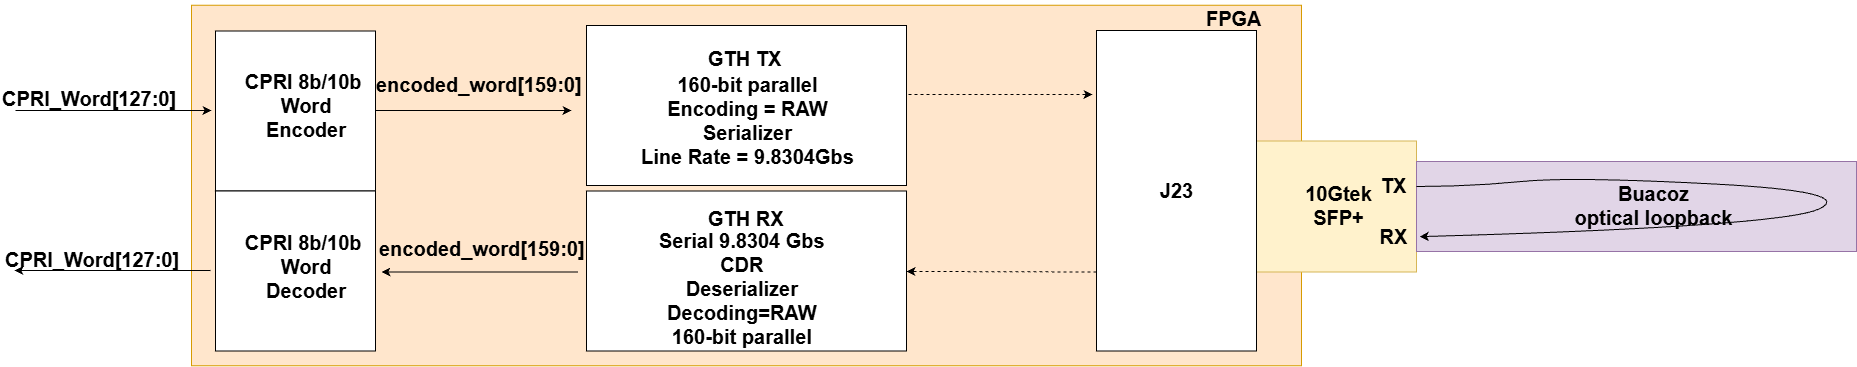

The diagram above was exported from draw.io. Its source (the exported page's mxGraphModel, read from the mxfile embedded in the PNG):
<mxGraphModel dx="3954" dy="4956" grid="1" gridSize="10" guides="1" tooltips="1" connect="1" arrows="1" fold="1" page="1" pageScale="1" pageWidth="1169" pageHeight="827" math="0" shadow="0">
  <root>
    <mxCell id="0" />
    <mxCell id="1" parent="0" />
    <mxCell id="OjcS6ZTbjxYLpXmX6ilL-33" parent="1" style="rounded=0;whiteSpace=wrap;html=1;fillColor=#ffe6cc;strokeColor=#d79b00;" value="" vertex="1">
      <mxGeometry height="360.5" width="1110" x="-768" y="-3165.25" as="geometry" />
    </mxCell>
    <mxCell id="SG4lGHfNAMvjThBr5Hu4-1" parent="1" style="rounded=0;whiteSpace=wrap;html=1;" value="" vertex="1">
      <mxGeometry height="160" width="160" x="-744" y="-3139.5" as="geometry" />
    </mxCell>
    <mxCell id="zzXx7p-PehONFbku7BLB-5" parent="1" style="text;html=1;whiteSpace=wrap;strokeColor=none;fillColor=none;align=center;verticalAlign=middle;rounded=0;" value="&lt;b&gt;&lt;font style=&quot;font-size: 20px;&quot;&gt;CPRI 8b/10b&amp;nbsp;&lt;/font&gt;&lt;/b&gt;&lt;div&gt;&lt;b&gt;&lt;font style=&quot;font-size: 20px;&quot;&gt;Word&lt;/font&gt;&lt;/b&gt;&lt;div&gt;&lt;b&gt;&lt;font style=&quot;font-size: 20px;&quot;&gt;Encoder&lt;/font&gt;&lt;/b&gt;&lt;/div&gt;&lt;/div&gt;" vertex="1">
      <mxGeometry height="21" width="207.5" x="-756.75" y="-3075.5" as="geometry" />
    </mxCell>
    <mxCell id="OjcS6ZTbjxYLpXmX6ilL-10" edge="1" parent="1" style="endArrow=classic;html=1;rounded=0;defaultLabelBackgroundColor=page;exitX=0.026;exitY=0.804;exitDx=0;exitDy=0;exitPerimeter=0;dashed=1;" value="">
      <mxGeometry height="50" relative="1" width="50" as="geometry">
        <mxPoint x="-63" y="-3076" as="sourcePoint" />
        <mxPoint x="133" y="-3076" as="targetPoint" />
      </mxGeometry>
    </mxCell>
    <mxCell id="OjcS6ZTbjxYLpXmX6ilL-23" parent="1" style="rounded=0;whiteSpace=wrap;html=1;fillColor=#fff2cc;strokeColor=#d6b656;" value="" vertex="1">
      <mxGeometry height="131" width="160" x="297" y="-3029.5" as="geometry" />
    </mxCell>
    <mxCell id="OjcS6ZTbjxYLpXmX6ilL-24" parent="1" style="text;html=1;whiteSpace=wrap;strokeColor=none;fillColor=none;align=center;verticalAlign=middle;rounded=0;" value="&lt;span style=&quot;font-size: 20px;&quot;&gt;&lt;b&gt;TX&lt;/b&gt;&lt;/span&gt;" vertex="1">
      <mxGeometry height="30" width="55" x="407" y="-3000" as="geometry" />
    </mxCell>
    <mxCell id="9nCauJuNKnKxZQ8AAz3_-1" parent="1" style="text;whiteSpace=wrap;html=1;" value="&lt;span style=&quot;forced-color-adjust: none; color: rgb(0, 0, 0); font-family: Helvetica; font-size: 12px; font-style: normal; font-variant-ligatures: normal; font-variant-caps: normal; letter-spacing: normal; orphans: 2; text-align: center; text-indent: 0px; text-transform: none; widows: 2; word-spacing: 0px; -webkit-text-stroke-width: 0px; white-space: normal; text-decoration-thickness: initial; text-decoration-style: initial; text-decoration-color: initial;&quot;&gt;&lt;font style=&quot;forced-color-adjust: none; font-size: 20px;&quot;&gt;&lt;b&gt;CPRI_Word[127:0]&lt;/b&gt;&lt;/font&gt;&lt;/span&gt;" vertex="1">
      <mxGeometry height="50" width="215" x="-959" y="-3090" as="geometry" />
    </mxCell>
    <mxCell id="9nCauJuNKnKxZQ8AAz3_-2" edge="1" parent="1" style="endArrow=classic;html=1;rounded=0;defaultLabelBackgroundColor=page;exitX=0.026;exitY=0.804;exitDx=0;exitDy=0;exitPerimeter=0;" value="">
      <mxGeometry height="50" relative="1" width="50" as="geometry">
        <mxPoint x="-944" y="-3060" as="sourcePoint" />
        <mxPoint x="-748" y="-3060" as="targetPoint" />
      </mxGeometry>
    </mxCell>
    <mxCell id="9nCauJuNKnKxZQ8AAz3_-4" parent="1" style="rounded=0;whiteSpace=wrap;html=1;" value="&lt;span&gt;&lt;br&gt;&lt;/span&gt;" vertex="1">
      <mxGeometry height="160" width="320" x="-373" y="-3145" as="geometry" />
    </mxCell>
    <mxCell id="9nCauJuNKnKxZQ8AAz3_-5" parent="1" style="text;whiteSpace=wrap;html=1;" value="&lt;span style=&quot;forced-color-adjust: none; color: rgb(0, 0, 0); font-family: Helvetica; font-size: 12px; font-style: normal; font-variant-ligatures: normal; font-variant-caps: normal; letter-spacing: normal; orphans: 2; text-align: center; text-indent: 0px; text-transform: none; widows: 2; word-spacing: 0px; -webkit-text-stroke-width: 0px; white-space: normal; text-decoration-thickness: initial; text-decoration-style: initial; text-decoration-color: initial;&quot;&gt;&lt;font style=&quot;forced-color-adjust: none; font-size: 20px;&quot;&gt;&lt;b&gt;GTH TX&lt;/b&gt;&lt;/font&gt;&lt;/span&gt;" vertex="1">
      <mxGeometry height="50" width="80" x="-253" y="-3130.5" as="geometry" />
    </mxCell>
    <mxCell id="9nCauJuNKnKxZQ8AAz3_-6" parent="1" style="text;whiteSpace=wrap;html=1;" value="&lt;div style=&quot;text-align: center;&quot;&gt;&lt;b style=&quot;font-size: 20px;&quot;&gt;160-bit parallel&lt;/b&gt;&lt;/div&gt;&lt;div style=&quot;text-align: center;&quot;&gt;&lt;b style=&quot;font-size: 20px;&quot;&gt;Encoding = RAW&lt;/b&gt;&lt;/div&gt;&lt;div style=&quot;text-align: center;&quot;&gt;&lt;b style=&quot;font-size: 20px;&quot;&gt;Serializer&lt;/b&gt;&lt;/div&gt;&lt;div style=&quot;text-align: center;&quot;&gt;&lt;b style=&quot;font-size: 20px;&quot;&gt;Line Rate = 9.8304Gbs&lt;/b&gt;&lt;/div&gt;" vertex="1">
      <mxGeometry height="50" width="230" x="-320" y="-3104.5" as="geometry" />
    </mxCell>
    <mxCell id="9nCauJuNKnKxZQ8AAz3_-7" parent="1" style="rounded=0;whiteSpace=wrap;html=1;fillColor=#e1d5e7;strokeColor=#9673a6;" value="" vertex="1">
      <mxGeometry height="90" width="440" x="457" y="-3009" as="geometry" />
    </mxCell>
    <mxCell id="9nCauJuNKnKxZQ8AAz3_-8" edge="1" parent="1" style="curved=1;curveGeometry=1;endArrow=classic;html=1;rounded=0;defaultLabelBackgroundColor=page;entryX=0.007;entryY=0.835;entryDx=0;entryDy=0;entryPerimeter=0;" target="9nCauJuNKnKxZQ8AAz3_-7" value="">
      <mxGeometry height="50" relative="1" width="50" x="-0.8765" as="geometry">
        <Array as="points">
          <mxPoint x="512" y="-2984" />
          <mxPoint x="612" y="-2994" />
          <mxPoint x="897" y="-2979" />
          <mxPoint x="822" y="-2944" />
        </Array>
        <mxPoint x="457" y="-2984" as="sourcePoint" />
        <mxPoint x="472" y="-2934" as="targetPoint" />
      </mxGeometry>
    </mxCell>
    <mxCell id="9nCauJuNKnKxZQ8AAz3_-9" parent="1" style="text;html=1;whiteSpace=wrap;strokeColor=none;fillColor=none;align=center;verticalAlign=middle;rounded=0;" value="&lt;span style=&quot;font-size: 20px;&quot;&gt;&lt;b&gt;Buacoz&lt;/b&gt;&lt;/span&gt;&lt;div&gt;&lt;span style=&quot;font-size: 20px;&quot;&gt;&lt;b&gt;optical loopback&lt;/b&gt;&lt;/span&gt;&lt;/div&gt;" vertex="1">
      <mxGeometry height="30" width="215" x="587" y="-2980" as="geometry" />
    </mxCell>
    <mxCell id="9nCauJuNKnKxZQ8AAz3_-10" parent="1" style="text;html=1;whiteSpace=wrap;strokeColor=none;fillColor=none;align=center;verticalAlign=middle;rounded=0;" value="&lt;span style=&quot;font-size: 20px;&quot;&gt;&lt;b&gt;RX&lt;/b&gt;&lt;/span&gt;" vertex="1">
      <mxGeometry height="30" width="55" x="407" y="-2949" as="geometry" />
    </mxCell>
    <mxCell id="9nCauJuNKnKxZQ8AAz3_-11" parent="1" style="text;html=1;whiteSpace=wrap;strokeColor=none;fillColor=none;align=center;verticalAlign=middle;rounded=0;" value="&lt;span style=&quot;font-size: 20px;&quot;&gt;&lt;b&gt;10Gtek SFP+&lt;/b&gt;&lt;/span&gt;" vertex="1">
      <mxGeometry height="30" width="55" x="352" y="-2980" as="geometry" />
    </mxCell>
    <mxCell id="9nCauJuNKnKxZQ8AAz3_-12" parent="1" style="rounded=0;whiteSpace=wrap;html=1;" value="" vertex="1">
      <mxGeometry height="320.5" width="160" x="137" y="-3140" as="geometry" />
    </mxCell>
    <mxCell id="9nCauJuNKnKxZQ8AAz3_-14" parent="1" style="text;html=1;whiteSpace=wrap;strokeColor=none;fillColor=none;align=center;verticalAlign=middle;rounded=0;" value="&lt;span style=&quot;font-size: 20px;&quot;&gt;&lt;b&gt;J23&lt;/b&gt;&lt;/span&gt;" vertex="1">
      <mxGeometry height="30" width="55" x="189.5" y="-2994.75" as="geometry" />
    </mxCell>
    <mxCell id="9nCauJuNKnKxZQ8AAz3_-15" edge="1" parent="1" style="endArrow=classic;html=1;rounded=0;defaultLabelBackgroundColor=page;exitX=0.026;exitY=0.804;exitDx=0;exitDy=0;exitPerimeter=0;dashed=1;" target="9nCauJuNKnKxZQ8AAz3_-21" value="">
      <mxGeometry height="50" relative="1" width="50" as="geometry">
        <mxPoint x="137" y="-2898.5" as="sourcePoint" />
        <mxPoint x="-59" y="-2898.5" as="targetPoint" />
      </mxGeometry>
    </mxCell>
    <mxCell id="9nCauJuNKnKxZQ8AAz3_-16" edge="1" parent="1" style="endArrow=classic;html=1;rounded=0;defaultLabelBackgroundColor=page;exitX=0.026;exitY=0.804;exitDx=0;exitDy=0;exitPerimeter=0;" value="">
      <mxGeometry height="50" relative="1" width="50" as="geometry">
        <mxPoint x="-584" y="-3060" as="sourcePoint" />
        <mxPoint x="-388" y="-3060" as="targetPoint" />
      </mxGeometry>
    </mxCell>
    <mxCell id="9nCauJuNKnKxZQ8AAz3_-21" parent="1" style="rounded=0;whiteSpace=wrap;html=1;" value="&lt;span&gt;&lt;br&gt;&lt;/span&gt;" vertex="1">
      <mxGeometry height="160" width="320" x="-373" y="-2979.5" as="geometry" />
    </mxCell>
    <mxCell id="9nCauJuNKnKxZQ8AAz3_-22" parent="1" style="text;whiteSpace=wrap;html=1;" value="&lt;span style=&quot;forced-color-adjust: none; color: rgb(0, 0, 0); font-family: Helvetica; font-size: 12px; font-style: normal; font-variant-ligatures: normal; font-variant-caps: normal; letter-spacing: normal; orphans: 2; text-align: center; text-indent: 0px; text-transform: none; widows: 2; word-spacing: 0px; -webkit-text-stroke-width: 0px; white-space: normal; text-decoration-thickness: initial; text-decoration-style: initial; text-decoration-color: initial;&quot;&gt;&lt;font style=&quot;forced-color-adjust: none; font-size: 20px;&quot;&gt;&lt;b&gt;GTH RX&lt;/b&gt;&lt;/font&gt;&lt;/span&gt;" vertex="1">
      <mxGeometry height="50" width="80" x="-253" y="-2970" as="geometry" />
    </mxCell>
    <mxCell id="9nCauJuNKnKxZQ8AAz3_-23" parent="1" style="text;whiteSpace=wrap;html=1;" value="&lt;div style=&quot;text-align: center;&quot;&gt;&lt;div&gt;&lt;span style=&quot;font-size: 20px;&quot;&gt;&lt;b&gt;Serial 9.8304 Gbs&lt;/b&gt;&lt;/span&gt;&lt;/div&gt;&lt;div&gt;&lt;span style=&quot;font-size: 20px;&quot;&gt;&lt;b&gt;CDR&lt;/b&gt;&lt;/span&gt;&lt;/div&gt;&lt;div&gt;&lt;span style=&quot;font-size: 20px;&quot;&gt;&lt;b&gt;Deserializer&lt;/b&gt;&lt;/span&gt;&lt;/div&gt;&lt;div&gt;&lt;span style=&quot;font-size: 20px;&quot;&gt;&lt;b&gt;Decoding=RAW&lt;/b&gt;&lt;/span&gt;&lt;/div&gt;&lt;div&gt;&lt;span style=&quot;font-size: 20px;&quot;&gt;&lt;b&gt;160-bit parallel&lt;/b&gt;&lt;/span&gt;&lt;/div&gt;&lt;/div&gt;" vertex="1">
      <mxGeometry height="50" width="230" x="-302" y="-2948.5" as="geometry" />
    </mxCell>
    <mxCell id="9nCauJuNKnKxZQ8AAz3_-24" edge="1" parent="1" style="endArrow=classic;html=1;rounded=0;defaultLabelBackgroundColor=page;exitX=0.026;exitY=0.804;exitDx=0;exitDy=0;exitPerimeter=0;" value="">
      <mxGeometry height="50" relative="1" width="50" as="geometry">
        <mxPoint x="-382" y="-2898.5" as="sourcePoint" />
        <mxPoint x="-578" y="-2898.5" as="targetPoint" />
      </mxGeometry>
    </mxCell>
    <mxCell id="9nCauJuNKnKxZQ8AAz3_-27" parent="1" style="rounded=0;whiteSpace=wrap;html=1;" value="" vertex="1">
      <mxGeometry height="160" width="160" x="-744" y="-2979.5" as="geometry" />
    </mxCell>
    <mxCell id="9nCauJuNKnKxZQ8AAz3_-28" parent="1" style="text;html=1;whiteSpace=wrap;strokeColor=none;fillColor=none;align=center;verticalAlign=middle;rounded=0;" value="&lt;b&gt;&lt;font style=&quot;font-size: 20px;&quot;&gt;CPRI 8b/10b&amp;nbsp;&lt;/font&gt;&lt;/b&gt;&lt;div&gt;&lt;b&gt;&lt;font style=&quot;font-size: 20px;&quot;&gt;Word&lt;/font&gt;&lt;/b&gt;&lt;div&gt;&lt;b&gt;&lt;font style=&quot;font-size: 20px;&quot;&gt;Decoder&lt;/font&gt;&lt;/b&gt;&lt;/div&gt;&lt;/div&gt;" vertex="1">
      <mxGeometry height="21" width="207.5" x="-756.75" y="-2915" as="geometry" />
    </mxCell>
    <mxCell id="9nCauJuNKnKxZQ8AAz3_-29" parent="1" style="text;whiteSpace=wrap;html=1;" value="&lt;span style=&quot;forced-color-adjust: none; color: rgb(0, 0, 0); font-family: Helvetica; font-size: 12px; font-style: normal; font-variant-ligatures: normal; font-variant-caps: normal; letter-spacing: normal; orphans: 2; text-align: center; text-indent: 0px; text-transform: none; widows: 2; word-spacing: 0px; -webkit-text-stroke-width: 0px; white-space: normal; text-decoration-thickness: initial; text-decoration-style: initial; text-decoration-color: initial;&quot;&gt;&lt;font style=&quot;forced-color-adjust: none; font-size: 20px;&quot;&gt;&lt;b&gt;CPRI_Word[127:0]&lt;/b&gt;&lt;/font&gt;&lt;/span&gt;" vertex="1">
      <mxGeometry height="50" width="215" x="-956" y="-2929.5" as="geometry" />
    </mxCell>
    <mxCell id="9nCauJuNKnKxZQ8AAz3_-30" edge="1" parent="1" style="endArrow=classic;html=1;rounded=0;defaultLabelBackgroundColor=page;exitX=0.026;exitY=0.804;exitDx=0;exitDy=0;exitPerimeter=0;" value="">
      <mxGeometry height="50" relative="1" width="50" as="geometry">
        <mxPoint x="-749" y="-2900" as="sourcePoint" />
        <mxPoint x="-945" y="-2900" as="targetPoint" />
      </mxGeometry>
    </mxCell>
    <mxCell id="9nCauJuNKnKxZQ8AAz3_-31" parent="1" style="text;whiteSpace=wrap;html=1;" value="&lt;span style=&quot;forced-color-adjust: none; color: rgb(0, 0, 0); font-family: Helvetica; font-size: 12px; font-style: normal; font-variant-ligatures: normal; font-variant-caps: normal; letter-spacing: normal; orphans: 2; text-align: center; text-indent: 0px; text-transform: none; widows: 2; word-spacing: 0px; -webkit-text-stroke-width: 0px; white-space: normal; text-decoration-thickness: initial; text-decoration-style: initial; text-decoration-color: initial;&quot;&gt;&lt;font style=&quot;forced-color-adjust: none; font-size: 20px;&quot;&gt;&lt;b&gt;FPGA&lt;/b&gt;&lt;/font&gt;&lt;/span&gt;" vertex="1">
      <mxGeometry height="50" width="80" x="244.5" y="-3170" as="geometry" />
    </mxCell>
    <mxCell id="9nCauJuNKnKxZQ8AAz3_-34" parent="1" style="text;whiteSpace=wrap;html=1;" value="&lt;b style=&quot;forced-color-adjust: none; color: rgb(0, 0, 0); font-family: Helvetica; font-size: 20px; font-style: normal; font-variant-ligatures: normal; font-variant-caps: normal; letter-spacing: normal; orphans: 2; text-align: center; text-indent: 0px; text-transform: none; widows: 2; word-spacing: 0px; -webkit-text-stroke-width: 0px; white-space: normal; text-decoration-thickness: initial; text-decoration-style: initial; text-decoration-color: initial;&quot;&gt;encoded_word[159:0]&lt;/b&gt;" vertex="1">
      <mxGeometry height="50" width="280" x="-585" y="-3104.5" as="geometry" />
    </mxCell>
    <mxCell id="9nCauJuNKnKxZQ8AAz3_-35" parent="1" style="text;whiteSpace=wrap;html=1;" value="&lt;b style=&quot;forced-color-adjust: none; color: rgb(0, 0, 0); font-family: Helvetica; font-size: 20px; font-style: normal; font-variant-ligatures: normal; font-variant-caps: normal; letter-spacing: normal; orphans: 2; text-align: center; text-indent: 0px; text-transform: none; widows: 2; word-spacing: 0px; -webkit-text-stroke-width: 0px; white-space: normal; text-decoration-thickness: initial; text-decoration-style: initial; text-decoration-color: initial;&quot;&gt;encoded_word[159:0]&lt;/b&gt;" vertex="1">
      <mxGeometry height="50" width="280" x="-582" y="-2940" as="geometry" />
    </mxCell>
  </root>
</mxGraphModel>